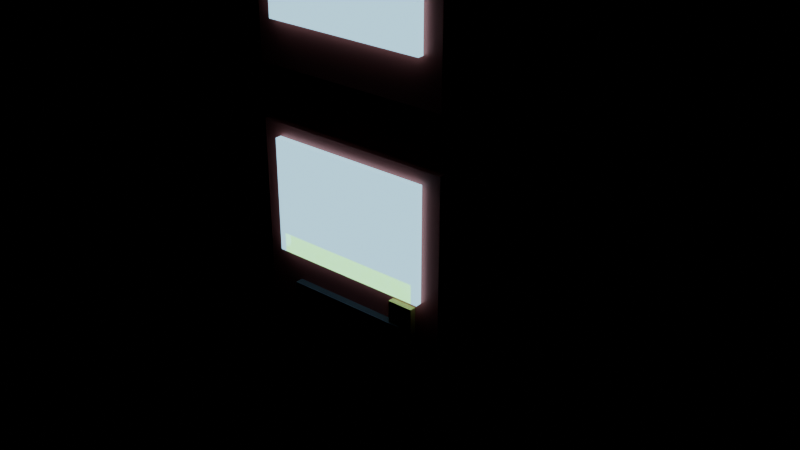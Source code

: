 # Source: vending-machine.blend  (saved by Blender 5.2.44; exported with 4.5.12 LTS)
import bpy
from mathutils import Matrix  # noqa: F401  (used for matrix-valued properties, if any)

bpy.ops.wm.read_factory_settings(use_empty=True)
scene = bpy.context.scene
scene.name = 'Scene'

# ---- materials (node trees are filled in below, after node groups)
mat_mat_body = bpy.data.materials.new('MAT_Body')
mat_fx_display = bpy.data.materials.new('FX_Display')
mat_mat_accent = bpy.data.materials.new('MAT_Accent')
mat_mat_dark = bpy.data.materials.new('MAT_Dark')

# ---- material node trees
mat_mat_body.use_nodes = True; mat_mat_body.node_tree.nodes.clear()
_N = mat_mat_body.node_tree.nodes; _L = mat_mat_body.node_tree.links
n0 = _N.new('ShaderNodeBsdfPrincipled'); n0.name = 'Principled BSDF'; n0.location = (-200, 100)
n0.inputs[0].default_value = (0.82, 0.18, 0.16, 1.0)
n0.inputs[1].default_value = 0.2
n0.inputs[2].default_value = 0.4
n0.inputs[10].default_value = 0.005
n1 = _N.new('ShaderNodeOutputMaterial'); n1.name = 'Material Output'; n1.location = (200, 100)
_L.new(n0.outputs[0], n1.inputs[0])
n1.is_active_output = True
mat_fx_display.use_nodes = True; mat_fx_display.node_tree.nodes.clear()
_N = mat_fx_display.node_tree.nodes; _L = mat_fx_display.node_tree.links
n0 = _N.new('ShaderNodeBsdfPrincipled'); n0.name = 'Principled BSDF'; n0.location = (-200, 100)
n0.inputs[0].default_value = (0.3, 0.75, 0.95, 1.0)
n0.inputs[1].default_value = 0.1
n0.inputs[2].default_value = 0.2
n0.inputs[10].default_value = 0.005
n0.inputs[27].default_value = (0.4, 0.8, 1.0, 1.0)
n0.inputs[28].default_value = 1.5
n1 = _N.new('ShaderNodeOutputMaterial'); n1.name = 'Material Output'; n1.location = (200, 100)
_L.new(n0.outputs[0], n1.inputs[0])
n1.is_active_output = True
mat_mat_accent.use_nodes = True; mat_mat_accent.node_tree.nodes.clear()
_N = mat_mat_accent.node_tree.nodes; _L = mat_mat_accent.node_tree.links
n0 = _N.new('ShaderNodeBsdfPrincipled'); n0.name = 'Principled BSDF'; n0.location = (-200, 100)
n0.inputs[0].default_value = (0.96, 0.85, 0.22, 1.0)
n0.inputs[1].default_value = 0.1
n0.inputs[2].default_value = 0.4
n0.inputs[10].default_value = 0.005
n1 = _N.new('ShaderNodeOutputMaterial'); n1.name = 'Material Output'; n1.location = (200, 100)
_L.new(n0.outputs[0], n1.inputs[0])
n1.is_active_output = True
mat_mat_dark.use_nodes = True; mat_mat_dark.node_tree.nodes.clear()
_N = mat_mat_dark.node_tree.nodes; _L = mat_mat_dark.node_tree.links
n0 = _N.new('ShaderNodeBsdfPrincipled'); n0.name = 'Principled BSDF'; n0.location = (-200, 100)
n0.inputs[0].default_value = (0.12, 0.12, 0.14, 1.0)
n0.inputs[1].default_value = 0.3
n0.inputs[2].default_value = 0.6
n0.inputs[10].default_value = 0.005
n1 = _N.new('ShaderNodeOutputMaterial'); n1.name = 'Material Output'; n1.location = (200, 100)
_L.new(n0.outputs[0], n1.inputs[0])
n1.is_active_output = True

# ---- meshes
me_vendingcanopy_mesh = bpy.data.meshes.new('VendingCanopy_mesh')
me_vendingcanopy_mesh.from_pydata([(-0.32, -0.23, -0.18), (-0.32, -0.23, 0.18), (-0.32, 0.23, -0.18), (-0.32, 0.23, 0.18), (0.32, -0.23, -0.18), (0.32, -0.23, 0.18), (0.32, 0.23, -0.18), (0.32, 0.23, 0.18)], [], [(0, 1, 3, 2), (2, 3, 7, 6), (6, 7, 5, 4), (4, 5, 1, 0), (2, 6, 4, 0), (7, 3, 1, 5)])
me_vendingcanopy_mesh.materials.append(mat_mat_body)
me_vendingcanopy_mesh.update()
me_marqueesign_mesh = bpy.data.meshes.new('MarqueeSign_mesh')
me_marqueesign_mesh.from_pydata([(-0.26, -0.02, -0.08), (-0.26, -0.02, 0.08), (-0.26, 0.02, -0.08), (-0.26, 0.02, 0.08), (0.26, -0.02, -0.08), (0.26, -0.02, 0.08), (0.26, 0.02, -0.08), (0.26, 0.02, 0.08)], [], [(0, 1, 3, 2), (2, 3, 7, 6), (6, 7, 5, 4), (4, 5, 1, 0), (2, 6, 4, 0), (7, 3, 1, 5)])
me_marqueesign_mesh.materials.append(mat_fx_display)
me_marqueesign_mesh.update()
me_roofbevel_mesh = bpy.data.meshes.new('RoofBevel_mesh')
me_roofbevel_mesh.from_pydata([(-0.33, -0.24, -0.03), (-0.33, -0.24, 0.03), (-0.33, 0.24, -0.03), (-0.33, 0.24, 0.03), (0.33, -0.24, -0.03), (0.33, -0.24, 0.03), (0.33, 0.24, -0.03), (0.33, 0.24, 0.03)], [], [(0, 1, 3, 2), (2, 3, 7, 6), (6, 7, 5, 4), (4, 5, 1, 0), (2, 6, 4, 0), (7, 3, 1, 5)])
me_roofbevel_mesh.materials.append(mat_mat_accent)
me_roofbevel_mesh.update()
me_maincabinet_mesh = bpy.data.meshes.new('MainCabinet_mesh')
me_maincabinet_mesh.from_pydata([(-0.32, -0.23, -0.34), (-0.32, -0.23, 0.34), (-0.32, 0.23, -0.34), (-0.32, 0.23, 0.34), (0.32, -0.23, -0.34), (0.32, -0.23, 0.34), (0.32, 0.23, -0.34), (0.32, 0.23, 0.34)], [], [(0, 1, 3, 2), (2, 3, 7, 6), (6, 7, 5, 4), (4, 5, 1, 0), (2, 6, 4, 0), (7, 3, 1, 5)])
me_maincabinet_mesh.materials.append(mat_mat_body)
me_maincabinet_mesh.update()
me_displaywindow_mesh = bpy.data.meshes.new('DisplayWindow_mesh')
me_displaywindow_mesh.from_pydata([(-0.26, -0.02, -0.18), (-0.26, -0.02, 0.18), (-0.26, 0.02, -0.18), (-0.26, 0.02, 0.18), (0.26, -0.02, -0.18), (0.26, -0.02, 0.18), (0.26, 0.02, -0.18), (0.26, 0.02, 0.18)], [], [(0, 1, 3, 2), (2, 3, 7, 6), (6, 7, 5, 4), (4, 5, 1, 0), (2, 6, 4, 0), (7, 3, 1, 5)])
me_displaywindow_mesh.materials.append(mat_fx_display)
me_displaywindow_mesh.update()
me_canrow1_mesh = bpy.data.meshes.new('CanRow1_mesh')
me_canrow1_mesh.from_pydata([(-0.23, -0.02, -0.025), (-0.23, -0.02, 0.025), (-0.23, 0.02, -0.025), (-0.23, 0.02, 0.025), (0.23, -0.02, -0.025), (0.23, -0.02, 0.025), (0.23, 0.02, -0.025), (0.23, 0.02, 0.025)], [], [(0, 1, 3, 2), (2, 3, 7, 6), (6, 7, 5, 4), (4, 5, 1, 0), (2, 6, 4, 0), (7, 3, 1, 5)])
me_canrow1_mesh.materials.append(mat_mat_accent)
me_canrow1_mesh.update()
me_canrow2_mesh = bpy.data.meshes.new('CanRow2_mesh')
me_canrow2_mesh.from_pydata([(-0.23, -0.02, -0.025), (-0.23, -0.02, 0.025), (-0.23, 0.02, -0.025), (-0.23, 0.02, 0.025), (0.23, -0.02, -0.025), (0.23, -0.02, 0.025), (0.23, 0.02, -0.025), (0.23, 0.02, 0.025)], [], [(0, 1, 3, 2), (2, 3, 7, 6), (6, 7, 5, 4), (4, 5, 1, 0), (2, 6, 4, 0), (7, 3, 1, 5)])
me_canrow2_mesh.materials.append(mat_mat_dark)
me_canrow2_mesh.update()
me_buttonstrip_mesh = bpy.data.meshes.new('ButtonStrip_mesh')
me_buttonstrip_mesh.from_pydata([(-0.24, -0.02, -0.03), (-0.24, -0.02, 0.03), (-0.24, 0.02, -0.03), (-0.24, 0.02, 0.03), (0.24, -0.02, -0.03), (0.24, -0.02, 0.03), (0.24, 0.02, -0.03), (0.24, 0.02, 0.03)], [], [(0, 1, 3, 2), (2, 3, 7, 6), (6, 7, 5, 4), (4, 5, 1, 0), (2, 6, 4, 0), (7, 3, 1, 5)])
me_buttonstrip_mesh.materials.append(mat_mat_accent)
me_buttonstrip_mesh.update()
me_coinslot_mesh = bpy.data.meshes.new('CoinSlot_mesh')
me_coinslot_mesh.from_pydata([(-0.04, -0.02, -0.04), (-0.04, -0.02, 0.04), (-0.04, 0.02, -0.04), (-0.04, 0.02, 0.04), (0.04, -0.02, -0.04), (0.04, -0.02, 0.04), (0.04, 0.02, -0.04), (0.04, 0.02, 0.04)], [], [(0, 1, 3, 2), (2, 3, 7, 6), (6, 7, 5, 4), (4, 5, 1, 0), (2, 6, 4, 0), (7, 3, 1, 5)])
me_coinslot_mesh.materials.append(mat_mat_accent)
me_coinslot_mesh.update()
me_dispenserflap_mesh = bpy.data.meshes.new('DispenserFlap_mesh')
me_dispenserflap_mesh.from_pydata([(-0.2, -0.025, -0.07), (-0.2, -0.025, 0.07), (-0.2, 0.025, -0.07), (-0.2, 0.025, 0.07), (0.2, -0.025, -0.07), (0.2, -0.025, 0.07), (0.2, 0.025, -0.07), (0.2, 0.025, 0.07)], [], [(0, 1, 3, 2), (2, 3, 7, 6), (6, 7, 5, 4), (4, 5, 1, 0), (2, 6, 4, 0), (7, 3, 1, 5)])
me_dispenserflap_mesh.materials.append(mat_mat_dark)
me_dispenserflap_mesh.update()
me_armmount_l_mesh = bpy.data.meshes.new('ArmMount_L_mesh')
me_armmount_l_mesh.from_pydata([(-0.05, -0.06, -0.06), (-0.05, -0.06, 0.06), (-0.05, 0.06, -0.06), (-0.05, 0.06, 0.06), (0.05, -0.06, -0.06), (0.05, -0.06, 0.06), (0.05, 0.06, -0.06), (0.05, 0.06, 0.06)], [], [(0, 1, 3, 2), (2, 3, 7, 6), (6, 7, 5, 4), (4, 5, 1, 0), (2, 6, 4, 0), (7, 3, 1, 5)])
me_armmount_l_mesh.materials.append(mat_mat_body)
me_armmount_l_mesh.update()
me_mecharm_l_mesh = bpy.data.meshes.new('MechArm_L_mesh')
me_mecharm_l_mesh.from_pydata([(0.0, 0.055, -0.18), (0.0, 0.055, 0.18), (0.03233, 0.0445, -0.18), (0.03233, 0.0445, 0.18), (0.05231, 0.017, -0.18), (0.05231, 0.017, 0.18), (0.05231, -0.017, -0.18), (0.05231, -0.017, 0.18), (0.03233, -0.0445, -0.18), (0.03233, -0.0445, 0.18), (0.0, -0.055, -0.18), (0.0, -0.055, 0.18), (-0.03233, -0.0445, -0.18), (-0.03233, -0.0445, 0.18), (-0.05231, -0.017, -0.18), (-0.05231, -0.017, 0.18), (-0.05231, 0.017, -0.18), (-0.05231, 0.017, 0.18), (-0.03233, 0.0445, -0.18), (-0.03233, 0.0445, 0.18)], [], [(0, 1, 3, 2), (2, 3, 5, 4), (4, 5, 7, 6), (6, 7, 9, 8), (8, 9, 11, 10), (10, 11, 13, 12), (12, 13, 15, 14), (14, 15, 17, 16), (3, 1, 19, 17, 15, 13, 11, 9, 7, 5), (16, 17, 19, 18), (18, 19, 1, 0), (0, 2, 4, 6, 8, 10, 12, 14, 16, 18)])
me_mecharm_l_mesh.materials.append(mat_mat_dark)
me_mecharm_l_mesh.update()
me_canclaw_l_mesh = bpy.data.meshes.new('CanClaw_L_mesh')
me_canclaw_l_mesh.from_pydata([(-0.06, -0.07, -0.05), (-0.06, -0.07, 0.05), (-0.06, 0.07, -0.05), (-0.06, 0.07, 0.05), (0.06, -0.07, -0.05), (0.06, -0.07, 0.05), (0.06, 0.07, -0.05), (0.06, 0.07, 0.05)], [], [(0, 1, 3, 2), (2, 3, 7, 6), (6, 7, 5, 4), (4, 5, 1, 0), (2, 6, 4, 0), (7, 3, 1, 5)])
me_canclaw_l_mesh.materials.append(mat_mat_accent)
me_canclaw_l_mesh.update()
me_armmount_r_mesh = bpy.data.meshes.new('ArmMount_R_mesh')
me_armmount_r_mesh.from_pydata([(-0.05, -0.06, -0.06), (-0.05, -0.06, 0.06), (-0.05, 0.06, -0.06), (-0.05, 0.06, 0.06), (0.05, -0.06, -0.06), (0.05, -0.06, 0.06), (0.05, 0.06, -0.06), (0.05, 0.06, 0.06)], [], [(0, 1, 3, 2), (2, 3, 7, 6), (6, 7, 5, 4), (4, 5, 1, 0), (2, 6, 4, 0), (7, 3, 1, 5)])
me_armmount_r_mesh.materials.append(mat_mat_body)
me_armmount_r_mesh.update()
me_mecharm_r_mesh = bpy.data.meshes.new('MechArm_R_mesh')
me_mecharm_r_mesh.from_pydata([(0.0, 0.055, -0.18), (0.0, 0.055, 0.18), (0.03233, 0.0445, -0.18), (0.03233, 0.0445, 0.18), (0.05231, 0.017, -0.18), (0.05231, 0.017, 0.18), (0.05231, -0.017, -0.18), (0.05231, -0.017, 0.18), (0.03233, -0.0445, -0.18), (0.03233, -0.0445, 0.18), (0.0, -0.055, -0.18), (0.0, -0.055, 0.18), (-0.03233, -0.0445, -0.18), (-0.03233, -0.0445, 0.18), (-0.05231, -0.017, -0.18), (-0.05231, -0.017, 0.18), (-0.05231, 0.017, -0.18), (-0.05231, 0.017, 0.18), (-0.03233, 0.0445, -0.18), (-0.03233, 0.0445, 0.18)], [], [(0, 1, 3, 2), (2, 3, 5, 4), (4, 5, 7, 6), (6, 7, 9, 8), (8, 9, 11, 10), (10, 11, 13, 12), (12, 13, 15, 14), (14, 15, 17, 16), (3, 1, 19, 17, 15, 13, 11, 9, 7, 5), (16, 17, 19, 18), (18, 19, 1, 0), (0, 2, 4, 6, 8, 10, 12, 14, 16, 18)])
me_mecharm_r_mesh.materials.append(mat_mat_dark)
me_mecharm_r_mesh.update()
me_canclaw_r_mesh = bpy.data.meshes.new('CanClaw_R_mesh')
me_canclaw_r_mesh.from_pydata([(-0.06, -0.07, -0.05), (-0.06, -0.07, 0.05), (-0.06, 0.07, -0.05), (-0.06, 0.07, 0.05), (0.06, -0.07, -0.05), (0.06, -0.07, 0.05), (0.06, 0.07, -0.05), (0.06, 0.07, 0.05)], [], [(0, 1, 3, 2), (2, 3, 7, 6), (6, 7, 5, 4), (4, 5, 1, 0), (2, 6, 4, 0), (7, 3, 1, 5)])
me_canclaw_r_mesh.materials.append(mat_mat_accent)
me_canclaw_r_mesh.update()
me_legpost_l_mesh = bpy.data.meshes.new('LegPost_L_mesh')
me_legpost_l_mesh.from_pydata([(-0.08, -0.08, -0.09), (-0.08, -0.08, 0.09), (-0.08, 0.08, -0.09), (-0.08, 0.08, 0.09), (0.08, -0.08, -0.09), (0.08, -0.08, 0.09), (0.08, 0.08, -0.09), (0.08, 0.08, 0.09)], [], [(0, 1, 3, 2), (2, 3, 7, 6), (6, 7, 5, 4), (4, 5, 1, 0), (2, 6, 4, 0), (7, 3, 1, 5)])
me_legpost_l_mesh.materials.append(mat_mat_dark)
me_legpost_l_mesh.update()
me_rubberfoot_l_mesh = bpy.data.meshes.new('RubberFoot_L_mesh')
me_rubberfoot_l_mesh.from_pydata([(-0.09, -0.13, -0.06), (-0.09, -0.13, 0.06), (-0.09, 0.13, -0.06), (-0.09, 0.13, 0.06), (0.09, -0.13, -0.06), (0.09, -0.13, 0.06), (0.09, 0.13, -0.06), (0.09, 0.13, 0.06)], [], [(0, 1, 3, 2), (2, 3, 7, 6), (6, 7, 5, 4), (4, 5, 1, 0), (2, 6, 4, 0), (7, 3, 1, 5)])
me_rubberfoot_l_mesh.materials.append(mat_mat_dark)
me_rubberfoot_l_mesh.update()
me_footrim_l_mesh = bpy.data.meshes.new('FootRim_L_mesh')
me_footrim_l_mesh.from_pydata([(-0.095, -0.135, -0.02), (-0.095, -0.135, 0.02), (-0.095, 0.135, -0.02), (-0.095, 0.135, 0.02), (0.095, -0.135, -0.02), (0.095, -0.135, 0.02), (0.095, 0.135, -0.02), (0.095, 0.135, 0.02)], [], [(0, 1, 3, 2), (2, 3, 7, 6), (6, 7, 5, 4), (4, 5, 1, 0), (2, 6, 4, 0), (7, 3, 1, 5)])
me_footrim_l_mesh.materials.append(mat_mat_accent)
me_footrim_l_mesh.update()
me_legpost_r_mesh = bpy.data.meshes.new('LegPost_R_mesh')
me_legpost_r_mesh.from_pydata([(-0.08, -0.08, -0.09), (-0.08, -0.08, 0.09), (-0.08, 0.08, -0.09), (-0.08, 0.08, 0.09), (0.08, -0.08, -0.09), (0.08, -0.08, 0.09), (0.08, 0.08, -0.09), (0.08, 0.08, 0.09)], [], [(0, 1, 3, 2), (2, 3, 7, 6), (6, 7, 5, 4), (4, 5, 1, 0), (2, 6, 4, 0), (7, 3, 1, 5)])
me_legpost_r_mesh.materials.append(mat_mat_dark)
me_legpost_r_mesh.update()
me_rubberfoot_r_mesh = bpy.data.meshes.new('RubberFoot_R_mesh')
me_rubberfoot_r_mesh.from_pydata([(-0.09, -0.13, -0.06), (-0.09, -0.13, 0.06), (-0.09, 0.13, -0.06), (-0.09, 0.13, 0.06), (0.09, -0.13, -0.06), (0.09, -0.13, 0.06), (0.09, 0.13, -0.06), (0.09, 0.13, 0.06)], [], [(0, 1, 3, 2), (2, 3, 7, 6), (6, 7, 5, 4), (4, 5, 1, 0), (2, 6, 4, 0), (7, 3, 1, 5)])
me_rubberfoot_r_mesh.materials.append(mat_mat_dark)
me_rubberfoot_r_mesh.update()
me_footrim_r_mesh = bpy.data.meshes.new('FootRim_R_mesh')
me_footrim_r_mesh.from_pydata([(-0.095, -0.135, -0.02), (-0.095, -0.135, 0.02), (-0.095, 0.135, -0.02), (-0.095, 0.135, 0.02), (0.095, -0.135, -0.02), (0.095, -0.135, 0.02), (0.095, 0.135, -0.02), (0.095, 0.135, 0.02)], [], [(0, 1, 3, 2), (2, 3, 7, 6), (6, 7, 5, 4), (4, 5, 1, 0), (2, 6, 4, 0), (7, 3, 1, 5)])
me_footrim_r_mesh.materials.append(mat_mat_accent)
me_footrim_r_mesh.update()

# ---- objects
ob_ava_vending_machine_root = bpy.data.objects.new('AVA_vending-machine_ROOT', None)
ob_al_rig = bpy.data.objects.new('AL_Rig', None)
ob_al_root = bpy.data.objects.new('AL_Root', None)
ob_al_head = bpy.data.objects.new('AL_Head', None)
ob_al_arm_l = bpy.data.objects.new('AL_Arm_L', None)
ob_al_arm_r = bpy.data.objects.new('AL_Arm_R', None)
ob_al_leg_l = bpy.data.objects.new('AL_Leg_L', None)
ob_al_leg_r = bpy.data.objects.new('AL_Leg_R', None)
ob_vendingcanopy = bpy.data.objects.new('VendingCanopy', me_vendingcanopy_mesh)
ob_marqueesign = bpy.data.objects.new('MarqueeSign', me_marqueesign_mesh)
ob_roofbevel = bpy.data.objects.new('RoofBevel', me_roofbevel_mesh)
ob_maincabinet = bpy.data.objects.new('MainCabinet', me_maincabinet_mesh)
ob_displaywindow = bpy.data.objects.new('DisplayWindow', me_displaywindow_mesh)
ob_canrow1 = bpy.data.objects.new('CanRow1', me_canrow1_mesh)
ob_canrow2 = bpy.data.objects.new('CanRow2', me_canrow2_mesh)
ob_buttonstrip = bpy.data.objects.new('ButtonStrip', me_buttonstrip_mesh)
ob_coinslot = bpy.data.objects.new('CoinSlot', me_coinslot_mesh)
ob_dispenserflap = bpy.data.objects.new('DispenserFlap', me_dispenserflap_mesh)
ob_armmount_l = bpy.data.objects.new('ArmMount_L', me_armmount_l_mesh)
ob_mecharm_l = bpy.data.objects.new('MechArm_L', me_mecharm_l_mesh)
ob_canclaw_l = bpy.data.objects.new('CanClaw_L', me_canclaw_l_mesh)
ob_armmount_r = bpy.data.objects.new('ArmMount_R', me_armmount_r_mesh)
ob_mecharm_r = bpy.data.objects.new('MechArm_R', me_mecharm_r_mesh)
ob_canclaw_r = bpy.data.objects.new('CanClaw_R', me_canclaw_r_mesh)
ob_legpost_l = bpy.data.objects.new('LegPost_L', me_legpost_l_mesh)
ob_rubberfoot_l = bpy.data.objects.new('RubberFoot_L', me_rubberfoot_l_mesh)
ob_footrim_l = bpy.data.objects.new('FootRim_L', me_footrim_l_mesh)
ob_legpost_r = bpy.data.objects.new('LegPost_R', me_legpost_r_mesh)
ob_rubberfoot_r = bpy.data.objects.new('RubberFoot_R', me_rubberfoot_r_mesh)
ob_footrim_r = bpy.data.objects.new('FootRim_R', me_footrim_r_mesh)

# ---- transforms, parenting, visibility, modifiers, constraints
ob_ava_vending_machine_root.location = (0.0, 0.0, 0.0)
ob_al_rig.parent = ob_ava_vending_machine_root
ob_al_rig.location = (0.0, 0.0, 0.0)
ob_al_root.parent = ob_al_rig
ob_al_root.location = (0.0, 0.0, 0.9)
ob_al_head.parent = ob_al_rig
ob_al_head.location = (0.0, 0.0, 1.45)
ob_al_arm_l.parent = ob_al_rig
ob_al_arm_l.location = (-0.38, 0.0, 1.2)
ob_al_arm_r.parent = ob_al_rig
ob_al_arm_r.location = (0.38, 0.0, 1.2)
ob_al_leg_l.parent = ob_al_rig
ob_al_leg_l.location = (-0.18, 0.0, 0.4)
ob_al_leg_r.parent = ob_al_rig
ob_al_leg_r.location = (0.18, 0.0, 0.4)
ob_vendingcanopy.parent = ob_al_head
ob_vendingcanopy.location = (0.0, 0.0, 0.18)
ob_marqueesign.parent = ob_al_head
ob_marqueesign.location = (0.0, -0.23, 0.22)
ob_roofbevel.parent = ob_al_head
ob_roofbevel.location = (0.0, 0.0, 0.36)
ob_maincabinet.parent = ob_al_root
ob_maincabinet.location = (0.0, 0.0, 0.04)
ob_displaywindow.parent = ob_al_root
ob_displaywindow.location = (0.0, -0.23, 0.16)
ob_canrow1.parent = ob_al_root
ob_canrow1.location = (0.0, -0.225, 0.24)
ob_canrow2.parent = ob_al_root
ob_canrow2.location = (0.0, -0.225, 0.12)
ob_buttonstrip.parent = ob_al_root
ob_buttonstrip.location = (0.0, -0.23, 0.01)
ob_coinslot.parent = ob_al_root
ob_coinslot.location = (0.2, -0.23, -0.08)
ob_dispenserflap.parent = ob_al_root
ob_dispenserflap.location = (0.0, -0.23, -0.18)
ob_armmount_l.parent = ob_al_arm_l
ob_armmount_l.location = (0.0, 0.0, -0.06)
ob_mecharm_l.parent = ob_al_arm_l
ob_mecharm_l.location = (0.0, 0.0, -0.26)
ob_canclaw_l.parent = ob_al_arm_l
ob_canclaw_l.location = (0.0, 0.0, -0.46)
ob_armmount_r.parent = ob_al_arm_r
ob_armmount_r.location = (0.0, 0.0, -0.06)
ob_mecharm_r.parent = ob_al_arm_r
ob_mecharm_r.location = (0.0, 0.0, -0.26)
ob_canclaw_r.parent = ob_al_arm_r
ob_canclaw_r.location = (0.0, 0.0, -0.46)
ob_legpost_l.parent = ob_al_leg_l
ob_legpost_l.location = (0.0, 0.0, -0.09)
ob_rubberfoot_l.parent = ob_al_leg_l
ob_rubberfoot_l.location = (0.0, -0.04, -0.27)
ob_footrim_l.parent = ob_al_leg_l
ob_footrim_l.location = (0.0, -0.04, -0.32)
ob_legpost_r.parent = ob_al_leg_r
ob_legpost_r.location = (0.0, 0.0, -0.09)
ob_rubberfoot_r.parent = ob_al_leg_r
ob_rubberfoot_r.location = (0.0, -0.04, -0.27)
ob_footrim_r.parent = ob_al_leg_r
ob_footrim_r.location = (0.0, -0.04, -0.32)

# ---- collection membership
scene.collection.objects.link(ob_ava_vending_machine_root)
scene.collection.objects.link(ob_al_rig)
scene.collection.objects.link(ob_al_root)
scene.collection.objects.link(ob_al_head)
scene.collection.objects.link(ob_al_arm_l)
scene.collection.objects.link(ob_al_arm_r)
scene.collection.objects.link(ob_al_leg_l)
scene.collection.objects.link(ob_al_leg_r)
scene.collection.objects.link(ob_vendingcanopy)
scene.collection.objects.link(ob_marqueesign)
scene.collection.objects.link(ob_roofbevel)
scene.collection.objects.link(ob_maincabinet)
scene.collection.objects.link(ob_displaywindow)
scene.collection.objects.link(ob_canrow1)
scene.collection.objects.link(ob_canrow2)
scene.collection.objects.link(ob_buttonstrip)
scene.collection.objects.link(ob_coinslot)
scene.collection.objects.link(ob_dispenserflap)
scene.collection.objects.link(ob_armmount_l)
scene.collection.objects.link(ob_mecharm_l)
scene.collection.objects.link(ob_canclaw_l)
scene.collection.objects.link(ob_armmount_r)
scene.collection.objects.link(ob_mecharm_r)
scene.collection.objects.link(ob_canclaw_r)
scene.collection.objects.link(ob_legpost_l)
scene.collection.objects.link(ob_rubberfoot_l)
scene.collection.objects.link(ob_footrim_l)
scene.collection.objects.link(ob_legpost_r)
scene.collection.objects.link(ob_rubberfoot_r)
scene.collection.objects.link(ob_footrim_r)

# ---- scene / render settings (as saved in the file)
scene.frame_start = 1; scene.frame_end = 250; scene.frame_set(1)
scene.render.engine = 'BLENDER_EEVEE_NEXT'
scene.render.bake_bias = 0.0
scene.render.bake_samples = 0
scene.render.compositor_device = 'GPU'
scene.eevee.use_volume_custom_range = False
scene.eevee.fast_gi_thickness_near = 0.1
scene.eevee.fast_gi_thickness_far = 0.0
scene.eevee.ray_tracing_options.screen_trace_thickness = 0.1
bpy.context.view_layer.update()

# ---- added for rendering (the .blend has no active camera): camera
cam_auto = bpy.data.cameras.new('AutoCamera')
cam_auto.lens = 50.0
cam_auto.sensor_width = 36.0
cam_auto.clip_end = 1000.0
ob_auto_camera = bpy.data.objects.new('AutoCamera', cam_auto)
scene.collection.objects.link(ob_auto_camera)
ob_auto_camera.location = (1.8934, -2.27958, 2.46472)
ob_auto_camera.rotation_euler = (1.09748, -7.21219e-08, 0.694738)
scene.camera = ob_auto_camera
bpy.context.view_layer.update()
